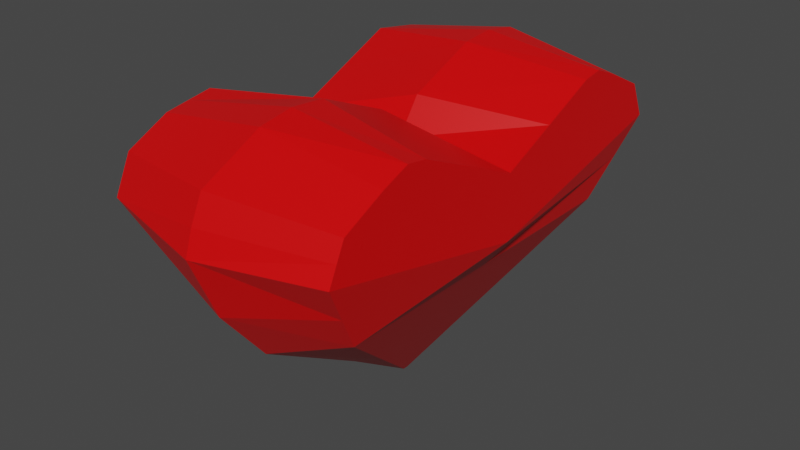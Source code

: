 # Source: Heart.blend  (saved by Blender 2.92.15; exported with 4.5.12 LTS)
import bpy
from mathutils import Matrix  # noqa: F401  (used for matrix-valued properties, if any)

bpy.ops.wm.read_factory_settings(use_empty=True)
scene = bpy.context.scene
scene.name = 'Scene'

# ---- collections
col_collection = bpy.data.collections.new('Collection'); scene.collection.children.link(col_collection)

# ---- materials (node trees are filled in below, after node groups)
mat_heart_material = bpy.data.materials.new('Heart Material')
mat_heart_material.alpha_threshold = 0.0
mat_heart_material.use_transparent_shadow = False
mat_heart_material.line_color = (0.0, 0.0, 0.0, 1.0)

# ---- material node trees
mat_heart_material.use_nodes = True; mat_heart_material.node_tree.nodes.clear()
_N = mat_heart_material.node_tree.nodes; _L = mat_heart_material.node_tree.links
n0 = _N.new('ShaderNodeOutputMaterial'); n0.name = 'Material Output'; n0.location = (300, 300)
n1 = _N.new('ShaderNodeBsdfPrincipled'); n1.name = 'Principled BSDF'; n1.location = (10, 300)
n1.distribution = 'GGX'
n1.subsurface_method = 'BURLEY'
n1.inputs[0].default_value = (0.8, 0.0, 0.0007443, 1.0)
n1.inputs[2].default_value = 0.4
n1.inputs[3].default_value = 1.45
n1.inputs[27].default_value = (0.0, 0.0, 0.0, 1.0)
n1.inputs[28].default_value = 1.0
_L.new(n1.outputs[0], n0.inputs[0])
n0.is_active_output = True

# ---- world
world_world = bpy.data.worlds.new('World'); scene.world = world_world
world_world.use_nodes = True; world_world.node_tree.nodes.clear()
_N = world_world.node_tree.nodes; _L = world_world.node_tree.links
n0 = _N.new('ShaderNodeOutputWorld'); n0.name = 'World Output'; n0.location = (300, 300)
n1 = _N.new('ShaderNodeBackground'); n1.name = 'Background'; n1.location = (10, 300)
n1.inputs[0].default_value = (0.05088, 0.05088, 0.05088, 1.0)
_L.new(n1.outputs[0], n0.inputs[0])
n0.is_active_output = True
world_world.color = (0.05088, 0.05088, 0.05088)
world_world.use_sun_shadow = False
world_world.sun_shadow_jitter_overblur = 0.0

# ---- meshes
me_cube = bpy.data.meshes.new('Cube')
me_cube.from_pydata([(0.9632, 1.851, 0.9188), (0.02433, 0.02433, -1.0), (0.9632, -1.851, 0.9188), (0.02433, -0.02433, -1.0), (-1.037, 1.851, 0.9188), (-0.02433, 0.02433, -1.0), (-1.037, -1.851, 0.9188), (-0.02433, -0.02433, -1.0), (0.9632, 1.71, 1.221), (0.9632, -1.71, 1.221), (-1.037, 1.71, 1.221), (-1.037, -1.71, 1.221), (0.9632, 1.354, 1.399), (0.9632, -1.354, 1.399), (-1.037, 1.354, 1.399), (-1.037, -1.354, 1.399), (0.9632, 0.9467, 1.464), (0.9632, -0.9467, 1.464), (-1.037, 0.9467, 1.464), (-1.037, -0.9467, 1.464), (0.7809, 1.445, 0.2507), (-0.8289, -1.445, 0.2507), (0.7809, -1.445, 0.2507), (-0.8289, 1.445, 0.2507), (-0.02433, 0.0, -1.0), (0.9632, 0.0, 0.4949), (-1.037, 0.0, 0.4949), (0.02433, 0.0, -1.0), (0.9632, 0.0, 0.7971), (-1.037, 0.0, 0.7971), (0.9632, 0.0, 0.9747), (-1.037, 0.0, 0.9747), (0.9632, 0.0, 1.041), (-1.037, 0.0, 1.041), (0.7809, 0.0, 0.2507), (-0.8289, 0.0, 0.2507), (0.0, 0.02433, -1.0), (0.4026, 0.7347, -0.3747), (-0.9328, -1.648, 0.5847), (0.4026, -0.7347, -0.3747), (-0.4266, 0.7347, -0.3747), (-0.03757, -2.092, 0.8814), (0.0, -0.02433, -1.0), (-0.03757, 2.092, 0.8814), (-0.03757, -1.923, 1.304), (-0.03757, 1.923, 1.304), (-1.037, -1.781, 1.07), (-1.037, 1.781, 1.07), (0.9632, 1.781, 1.07), (0.9632, -1.781, 1.07), (-0.03757, -1.403, 1.563), (-0.03757, 1.403, 1.563), (-1.037, -1.532, 1.31), (-1.037, 1.532, 1.31), (0.9632, -1.532, 1.31), (0.9632, 1.532, 1.31), (-0.03757, -0.8091, 1.585), (0.9632, -0.4734, 1.252), (-1.037, 0.4734, 1.252), (-0.03757, 0.8091, 1.585), (-1.037, -1.15, 1.432), (-1.037, 1.15, 1.432), (0.9632, -1.124, 1.492), (0.9632, 1.124, 1.492), (0.8721, 1.648, 0.5847), (-0.4266, -0.7347, -0.3747), (0.8721, -1.648, 0.5847), (-0.9328, 1.648, 0.5847), (-0.02204, 1.489, -0.1226), (-0.02204, -1.489, -0.1226), (0.9632, 0.4734, 1.252), (-1.037, -0.4734, 1.252), (-0.03757, 0.0, 1.04), (-0.03757, 0.2013, 1.326), (-0.007499, -0.579, -0.6514), (-0.007499, 0.579, -0.6514), (-0.03757, 1.106, 1.611), (-0.03757, -1.106, 1.611), (-0.03757, -0.2013, 1.326), (-0.03757, 1.663, 1.433), (-0.03757, -1.663, 1.433), (-0.03757, -2.026, 1.083), (-0.03757, 2.026, 1.083), (-0.0298, 1.87, 0.3557), (-0.0298, -1.87, 0.3557)], [], [(26, 6, 46, 11, 29), (84, 41, 6, 38), (35, 26, 4, 67, 23), (24, 27, 3, 42, 7), (34, 25, 2, 66, 22), (83, 43, 0, 64), (29, 11, 52, 15, 31), (25, 0, 48, 8, 28), (82, 47, 10, 45), (81, 49, 9, 44), (71, 60, 19), (80, 54, 13, 50), (79, 53, 14, 51), (28, 8, 55, 12, 30), (78, 71, 19, 56), (77, 62, 17, 56), (76, 61, 18, 59), (70, 63, 16), (75, 68, 20, 37), (27, 34, 22, 39, 3), (24, 35, 23, 40, 5), (74, 69, 21, 65), (7, 65, 21, 35, 24), (1, 37, 20, 34, 27), (62, 57, 17), (73, 58, 33, 72), (9, 28, 30, 13, 54), (61, 58, 18), (2, 25, 28, 9, 49), (10, 29, 31, 14, 53), (20, 64, 0, 25, 34), (5, 36, 1, 27, 24), (21, 38, 6, 26, 35), (4, 26, 29, 10, 47), (14, 31, 33, 58, 61), (70, 73, 72, 32), (16, 59, 73, 70), (59, 18, 58, 73), (13, 30, 32, 57, 62), (42, 74, 65, 7), (3, 39, 74, 42), (39, 22, 69, 74), (36, 75, 37, 1), (5, 40, 75, 36), (40, 23, 68, 75), (30, 12, 63, 70, 32), (63, 76, 59, 16), (12, 51, 76, 63), (51, 14, 61, 76), (60, 77, 56, 19), (15, 50, 77, 60), (50, 13, 62, 77), (57, 78, 56, 17), (32, 72, 78, 57), (72, 33, 71, 78), (55, 79, 51, 12), (8, 45, 79, 55), (45, 10, 53, 79), (52, 80, 50, 15), (11, 44, 80, 52), (44, 9, 54, 80), (31, 15, 60, 71, 33), (46, 81, 44, 11), (6, 41, 81, 46), (41, 2, 49, 81), (48, 82, 45, 8), (0, 43, 82, 48), (43, 4, 47, 82), (68, 83, 64, 20), (23, 67, 83, 68), (67, 4, 43, 83), (69, 84, 38, 21), (22, 66, 84, 69), (66, 2, 41, 84)])
_uv = me_cube.uv_layers.new(name='UVMap')
_uv.uv.foreach_set('vector', [0.625, 0.125, 0.625, 0.0, 0.625, 0.0, 0.625, 0.0, 0.625, 0.125, 0.5815, 0.875, 0.625, 0.875, 0.625, 1.0, 0.5815, 1.0, 0.538, 0.125, 0.625, 0.125, 0.625, 0.25, 0.5815, 0.25, 0.538, 0.25, 0.125, 0.625, 0.375, 0.625, 0.375, 0.75, 0.25, 0.75, 0.125, 0.75, 0.538, 0.625, 0.625, 0.625, 0.625, 0.75, 0.5815, 0.75, 0.538, 0.75, 0.5815, 0.375, 0.625, 0.375, 0.625, 0.5, 0.5815, 0.5, 0.625, 0.125, 0.625, 0.0, 0.625, 0.0, 0.625, 0.0, 0.625, 0.125, 0.625, 0.625, 0.625, 0.5, 0.625, 0.5, 0.625, 0.5, 0.625, 0.625, 0.625, 0.375, 0.625, 0.25, 0.625, 0.25, 0.625, 0.375, 0.625, 0.875, 0.625, 0.75, 0.625, 0.75, 0.625, 0.875, 0.625, 0.0625, 0.625, 0.0, 0.625, 0.0, 0.625, 0.875, 0.625, 0.75, 0.625, 0.75, 0.625, 0.875, 0.625, 0.375, 0.625, 0.25, 0.625, 0.25, 0.625, 0.375, 0.625, 0.625, 0.625, 0.5, 0.625, 0.5, 0.625, 0.5, 0.625, 0.625, 0.75, 0.6875, 0.875, 0.6875, 0.875, 0.75, 0.75, 0.75, 0.625, 0.875, 0.625, 0.75, 0.625, 0.75, 0.625, 0.875, 0.625, 0.375, 0.625, 0.25, 0.625, 0.25, 0.625, 0.375, 0.625, 0.5625, 0.625, 0.5, 0.625, 0.5, 0.4565, 0.375, 0.538, 0.375, 0.538, 0.5, 0.4565, 0.5, 0.375, 0.625, 0.538, 0.625, 0.538, 0.75, 0.4565, 0.75, 0.375, 0.75, 0.375, 0.125, 0.538, 0.125, 0.538, 0.25, 0.4565, 0.25, 0.375, 0.25, 0.4565, 0.875, 0.538, 0.875, 0.538, 1.0, 0.4565, 1.0, 0.375, 0.0, 0.4565, 0.0, 0.538, 0.0, 0.538, 0.125, 0.375, 0.125, 0.375, 0.5, 0.4565, 0.5, 0.538, 0.5, 0.538, 0.625, 0.375, 0.625, 0.625, 0.75, 0.625, 0.6875, 0.625, 0.75, 0.75, 0.5625, 0.875, 0.5625, 0.875, 0.625, 0.75, 0.625, 0.625, 0.75, 0.625, 0.625, 0.625, 0.625, 0.625, 0.75, 0.625, 0.75, 0.625, 0.25, 0.625, 0.1875, 0.625, 0.25, 0.625, 0.75, 0.625, 0.625, 0.625, 0.625, 0.625, 0.75, 0.625, 0.75, 0.625, 0.25, 0.625, 0.125, 0.625, 0.125, 0.625, 0.25, 0.625, 0.25, 0.538, 0.5, 0.5815, 0.5, 0.625, 0.5, 0.625, 0.625, 0.538, 0.625, 0.125, 0.5, 0.25, 0.5, 0.375, 0.5, 0.375, 0.625, 0.125, 0.625, 0.538, 0.0, 0.5815, 0.0, 0.625, 0.0, 0.625, 0.125, 0.538, 0.125, 0.625, 0.25, 0.625, 0.125, 0.625, 0.125, 0.625, 0.25, 0.625, 0.25, 0.625, 0.25, 0.625, 0.125, 0.625, 0.125, 0.625, 0.1875, 0.625, 0.25, 0.625, 0.5625, 0.75, 0.5625, 0.75, 0.625, 0.625, 0.625, 0.625, 0.5, 0.75, 0.5, 0.75, 0.5625, 0.625, 0.5625, 0.75, 0.5, 0.875, 0.5, 0.875, 0.5625, 0.75, 0.5625, 0.625, 0.75, 0.625, 0.625, 0.625, 0.625, 0.625, 0.6875, 0.625, 0.75, 0.375, 0.875, 0.4565, 0.875, 0.4565, 1.0, 0.375, 1.0, 0.375, 0.75, 0.4565, 0.75, 0.4565, 0.875, 0.375, 0.875, 0.4565, 0.75, 0.538, 0.75, 0.538, 0.875, 0.4565, 0.875, 0.375, 0.375, 0.4565, 0.375, 0.4565, 0.5, 0.375, 0.5, 0.375, 0.25, 0.4565, 0.25, 0.4565, 0.375, 0.375, 0.375, 0.4565, 0.25, 0.538, 0.25, 0.538, 0.375, 0.4565, 0.375, 0.625, 0.625, 0.625, 0.5, 0.625, 0.5, 0.625, 0.5625, 0.625, 0.625, 0.625, 0.5, 0.625, 0.375, 0.625, 0.375, 0.625, 0.5, 0.625, 0.5, 0.625, 0.375, 0.625, 0.375, 0.625, 0.5, 0.625, 0.375, 0.625, 0.25, 0.625, 0.25, 0.625, 0.375, 0.625, 1.0, 0.625, 0.875, 0.625, 0.875, 0.625, 1.0, 0.625, 1.0, 0.625, 0.875, 0.625, 0.875, 0.625, 1.0, 0.625, 0.875, 0.625, 0.75, 0.625, 0.75, 0.625, 0.875, 0.625, 0.6875, 0.75, 0.6875, 0.75, 0.75, 0.625, 0.75, 0.625, 0.625, 0.75, 0.625, 0.75, 0.6875, 0.625, 0.6875, 0.75, 0.625, 0.875, 0.625, 0.875, 0.6875, 0.75, 0.6875, 0.625, 0.5, 0.625, 0.375, 0.625, 0.375, 0.625, 0.5, 0.625, 0.5, 0.625, 0.375, 0.625, 0.375, 0.625, 0.5, 0.625, 0.375, 0.625, 0.25, 0.625, 0.25, 0.625, 0.375, 0.625, 1.0, 0.625, 0.875, 0.625, 0.875, 0.625, 1.0, 0.625, 1.0, 0.625, 0.875, 0.625, 0.875, 0.625, 1.0, 0.625, 0.875, 0.625, 0.75, 0.625, 0.75, 0.625, 0.875, 0.625, 0.125, 0.625, 0.0, 0.625, 0.0, 0.625, 0.0625, 0.625, 0.125, 0.625, 1.0, 0.625, 0.875, 0.625, 0.875, 0.625, 1.0, 0.625, 1.0, 0.625, 0.875, 0.625, 0.875, 0.625, 1.0, 0.625, 0.875, 0.625, 0.75, 0.625, 0.75, 0.625, 0.875, 0.625, 0.5, 0.625, 0.375, 0.625, 0.375, 0.625, 0.5, 0.625, 0.5, 0.625, 0.375, 0.625, 0.375, 0.625, 0.5, 0.625, 0.375, 0.625, 0.25, 0.625, 0.25, 0.625, 0.375, 0.538, 0.375, 0.5815, 0.375, 0.5815, 0.5, 0.538, 0.5, 0.538, 0.25, 0.5815, 0.25, 0.5815, 0.375, 0.538, 0.375, 0.5815, 0.25, 0.625, 0.25, 0.625, 0.375, 0.5815, 0.375, 0.538, 0.875, 0.5815, 0.875, 0.5815, 1.0, 0.538, 1.0, 0.538, 0.75, 0.5815, 0.75, 0.5815, 0.875, 0.538, 0.875, 0.5815, 0.75, 0.625, 0.75, 0.625, 0.875, 0.5815, 0.875])
me_cube.materials.append(mat_heart_material)
me_cube.use_remesh_preserve_volume = False
me_cube.use_remesh_preserve_attributes = False
me_cube.use_mirror_y = True
me_cube.use_mirror_vertex_groups = False
me_cube.update()

# ---- objects
ob_cube = bpy.data.objects.new('Cube', me_cube)

# ---- transforms, parenting, visibility, modifiers, constraints
ob_cube.location = (0.0, 0.0, 0.0)
ob_cube.lock_rotations_4d = False
ob_cube.empty_display_type = 'ARROWS'
ob_cube.lineart.crease_threshold = 0.0
ob_cube.use_mesh_mirror_y = True

# ---- collection membership
col_collection.objects.link(ob_cube)

# ---- scene / render settings (as saved in the file)
scene.frame_start = 1; scene.frame_end = 250; scene.frame_set(1)
scene.render.engine = 'BLENDER_EEVEE_NEXT'
scene.cycles.use_denoising = False
scene.cycles.samples = 128
scene.cycles.sampling_pattern = 'TABULATED_SOBOL'
scene.cycles.use_adaptive_sampling = False
scene.cycles.use_light_tree = False
scene.view_settings.view_transform = 'Filmic'
bpy.context.view_layer.update()

# ---- added for rendering (the .blend has no active camera and no usable light): camera, sun
cam_auto = bpy.data.cameras.new('AutoCamera')
cam_auto.lens = 50.0
cam_auto.sensor_width = 36.0
cam_auto.clip_end = 1000.0
ob_auto_camera = bpy.data.objects.new('AutoCamera', cam_auto)
scene.collection.objects.link(ob_auto_camera)
ob_auto_camera.location = (4.88799, -5.90974, 4.24545)
ob_auto_camera.rotation_euler = (1.09748, -7.21219e-08, 0.694738)
scene.camera = ob_auto_camera
light_auto_sun = bpy.data.lights.new('AutoSun', 'SUN')
light_auto_sun.energy = 3.0
light_auto_sun.angle = 0.0523599
ob_auto_sun = bpy.data.objects.new('AutoSun', light_auto_sun)
scene.collection.objects.link(ob_auto_sun)
ob_auto_sun.rotation_euler = (0.872665, 0.174533, 0.523599)
bpy.context.view_layer.update()
